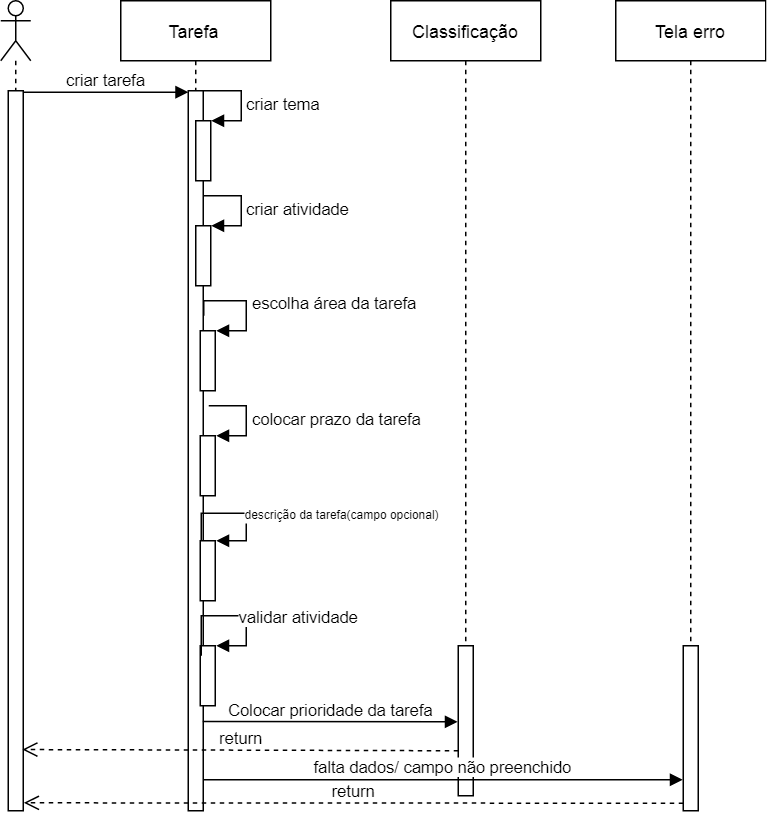

The diagram above was exported from draw.io. Its source (the exported page's mxGraphModel, read from the mxfile embedded in the PNG):
<mxGraphModel dx="1813" dy="1000" grid="1" gridSize="10" guides="1" tooltips="1" connect="1" arrows="1" fold="1" page="1" pageScale="1" pageWidth="827" pageHeight="1169" math="0" shadow="0">
  <root>
    <mxCell id="0" />
    <mxCell id="1" parent="0" />
    <mxCell id="jgxwNxMD2C-3Zknk9huy-1" value="" style="shape=umlLifeline;participant=umlActor;perimeter=lifelinePerimeter;whiteSpace=wrap;html=1;container=1;collapsible=0;recursiveResize=0;verticalAlign=top;spacingTop=36;labelBackgroundColor=#ffffff;outlineConnect=0;" vertex="1" parent="1">
      <mxGeometry x="70" y="110" width="20" height="540" as="geometry" />
    </mxCell>
    <mxCell id="jgxwNxMD2C-3Zknk9huy-5" value="" style="html=1;points=[];perimeter=orthogonalPerimeter;" vertex="1" parent="jgxwNxMD2C-3Zknk9huy-1">
      <mxGeometry x="5" y="60" width="10" height="480" as="geometry" />
    </mxCell>
    <mxCell id="jgxwNxMD2C-3Zknk9huy-2" value="Tarefa" style="shape=umlLifeline;perimeter=lifelinePerimeter;whiteSpace=wrap;html=1;container=1;collapsible=0;recursiveResize=0;outlineConnect=0;" vertex="1" parent="1">
      <mxGeometry x="150" y="110" width="100" height="540" as="geometry" />
    </mxCell>
    <mxCell id="jgxwNxMD2C-3Zknk9huy-6" value="" style="html=1;points=[];perimeter=orthogonalPerimeter;" vertex="1" parent="jgxwNxMD2C-3Zknk9huy-2">
      <mxGeometry x="45" y="60" width="10" height="480" as="geometry" />
    </mxCell>
    <mxCell id="jgxwNxMD2C-3Zknk9huy-10" value="" style="html=1;points=[];perimeter=orthogonalPerimeter;" vertex="1" parent="jgxwNxMD2C-3Zknk9huy-2">
      <mxGeometry x="50" y="80" width="10" height="40" as="geometry" />
    </mxCell>
    <mxCell id="jgxwNxMD2C-3Zknk9huy-11" value="criar tema" style="edgeStyle=orthogonalEdgeStyle;html=1;align=left;spacingLeft=2;endArrow=block;rounded=0;entryX=1;entryY=0;" edge="1" target="jgxwNxMD2C-3Zknk9huy-10" parent="jgxwNxMD2C-3Zknk9huy-2">
      <mxGeometry relative="1" as="geometry">
        <mxPoint x="55" y="60" as="sourcePoint" />
        <Array as="points">
          <mxPoint x="80" y="60" />
        </Array>
      </mxGeometry>
    </mxCell>
    <mxCell id="jgxwNxMD2C-3Zknk9huy-15" value="" style="html=1;points=[];perimeter=orthogonalPerimeter;" vertex="1" parent="jgxwNxMD2C-3Zknk9huy-2">
      <mxGeometry x="50" y="150" width="10" height="40" as="geometry" />
    </mxCell>
    <mxCell id="jgxwNxMD2C-3Zknk9huy-16" value="criar atividade" style="edgeStyle=orthogonalEdgeStyle;html=1;align=left;spacingLeft=2;endArrow=block;rounded=0;entryX=1;entryY=0;" edge="1" target="jgxwNxMD2C-3Zknk9huy-15" parent="jgxwNxMD2C-3Zknk9huy-2">
      <mxGeometry relative="1" as="geometry">
        <mxPoint x="55" y="130" as="sourcePoint" />
        <Array as="points">
          <mxPoint x="80" y="130" />
        </Array>
      </mxGeometry>
    </mxCell>
    <mxCell id="jgxwNxMD2C-3Zknk9huy-19" value="" style="html=1;points=[];perimeter=orthogonalPerimeter;" vertex="1" parent="jgxwNxMD2C-3Zknk9huy-2">
      <mxGeometry x="53" y="220" width="10" height="40" as="geometry" />
    </mxCell>
    <mxCell id="jgxwNxMD2C-3Zknk9huy-20" value="escolha área da tarefa" style="edgeStyle=orthogonalEdgeStyle;html=1;align=left;spacingLeft=2;endArrow=block;rounded=0;entryX=1;entryY=0;exitX=1.067;exitY=0.311;exitDx=0;exitDy=0;exitPerimeter=0;" edge="1" target="jgxwNxMD2C-3Zknk9huy-19" parent="jgxwNxMD2C-3Zknk9huy-2" source="jgxwNxMD2C-3Zknk9huy-6">
      <mxGeometry relative="1" as="geometry">
        <mxPoint x="58" y="200" as="sourcePoint" />
        <Array as="points">
          <mxPoint x="83" y="200" />
          <mxPoint x="83" y="220" />
        </Array>
      </mxGeometry>
    </mxCell>
    <mxCell id="jgxwNxMD2C-3Zknk9huy-21" value="" style="html=1;points=[];perimeter=orthogonalPerimeter;" vertex="1" parent="jgxwNxMD2C-3Zknk9huy-2">
      <mxGeometry x="53" y="290" width="10" height="40" as="geometry" />
    </mxCell>
    <mxCell id="jgxwNxMD2C-3Zknk9huy-22" value="colocar prazo da tarefa" style="edgeStyle=orthogonalEdgeStyle;html=1;align=left;spacingLeft=2;endArrow=block;rounded=0;entryX=1;entryY=0;" edge="1" target="jgxwNxMD2C-3Zknk9huy-21" parent="jgxwNxMD2C-3Zknk9huy-2">
      <mxGeometry relative="1" as="geometry">
        <mxPoint x="58" y="270" as="sourcePoint" />
        <Array as="points">
          <mxPoint x="83" y="270" />
        </Array>
      </mxGeometry>
    </mxCell>
    <mxCell id="jgxwNxMD2C-3Zknk9huy-23" value="" style="html=1;points=[];perimeter=orthogonalPerimeter;" vertex="1" parent="jgxwNxMD2C-3Zknk9huy-2">
      <mxGeometry x="53" y="360" width="10" height="40" as="geometry" />
    </mxCell>
    <mxCell id="jgxwNxMD2C-3Zknk9huy-24" value="&lt;font style=&quot;font-size: 8px&quot;&gt;descrição da tarefa(campo opcional)&lt;/font&gt;" style="edgeStyle=orthogonalEdgeStyle;html=1;align=left;spacingLeft=2;endArrow=block;rounded=0;entryX=1;entryY=0;exitX=0.933;exitY=0.624;exitDx=0;exitDy=0;exitPerimeter=0;" edge="1" target="jgxwNxMD2C-3Zknk9huy-23" parent="jgxwNxMD2C-3Zknk9huy-2" source="jgxwNxMD2C-3Zknk9huy-6">
      <mxGeometry relative="1" as="geometry">
        <mxPoint x="58" y="340" as="sourcePoint" />
        <Array as="points">
          <mxPoint x="83" y="341" />
          <mxPoint x="83" y="360" />
        </Array>
      </mxGeometry>
    </mxCell>
    <mxCell id="jgxwNxMD2C-3Zknk9huy-25" value="" style="html=1;points=[];perimeter=orthogonalPerimeter;" vertex="1" parent="jgxwNxMD2C-3Zknk9huy-2">
      <mxGeometry x="53" y="430" width="10" height="40" as="geometry" />
    </mxCell>
    <mxCell id="jgxwNxMD2C-3Zknk9huy-26" value="validar atividade" style="edgeStyle=orthogonalEdgeStyle;html=1;align=left;spacingLeft=2;endArrow=block;rounded=0;entryX=1;entryY=0;exitX=0.9;exitY=0.783;exitDx=0;exitDy=0;exitPerimeter=0;" edge="1" target="jgxwNxMD2C-3Zknk9huy-25" parent="jgxwNxMD2C-3Zknk9huy-2" source="jgxwNxMD2C-3Zknk9huy-6">
      <mxGeometry relative="1" as="geometry">
        <mxPoint x="58" y="410" as="sourcePoint" />
        <Array as="points">
          <mxPoint x="54" y="410" />
          <mxPoint x="83" y="410" />
          <mxPoint x="83" y="430" />
        </Array>
      </mxGeometry>
    </mxCell>
    <mxCell id="jgxwNxMD2C-3Zknk9huy-3" value="Tela erro" style="shape=umlLifeline;perimeter=lifelinePerimeter;whiteSpace=wrap;html=1;container=1;collapsible=0;recursiveResize=0;outlineConnect=0;" vertex="1" parent="1">
      <mxGeometry x="480" y="110" width="100" height="480" as="geometry" />
    </mxCell>
    <mxCell id="jgxwNxMD2C-3Zknk9huy-4" value="Classificação" style="shape=umlLifeline;perimeter=lifelinePerimeter;whiteSpace=wrap;html=1;container=1;collapsible=0;recursiveResize=0;outlineConnect=0;" vertex="1" parent="1">
      <mxGeometry x="330" y="110" width="100" height="530" as="geometry" />
    </mxCell>
    <mxCell id="jgxwNxMD2C-3Zknk9huy-8" value="" style="html=1;points=[];perimeter=orthogonalPerimeter;" vertex="1" parent="jgxwNxMD2C-3Zknk9huy-4">
      <mxGeometry x="45" y="430" width="10" height="100" as="geometry" />
    </mxCell>
    <mxCell id="jgxwNxMD2C-3Zknk9huy-9" value="criar tarefa" style="html=1;verticalAlign=bottom;endArrow=block;exitX=1.012;exitY=0.002;exitDx=0;exitDy=0;exitPerimeter=0;entryX=0.002;entryY=0.002;entryDx=0;entryDy=0;entryPerimeter=0;" edge="1" parent="1" source="jgxwNxMD2C-3Zknk9huy-5" target="jgxwNxMD2C-3Zknk9huy-6">
      <mxGeometry width="80" relative="1" as="geometry">
        <mxPoint x="90" y="170" as="sourcePoint" />
        <mxPoint x="170" y="170" as="targetPoint" />
      </mxGeometry>
    </mxCell>
    <mxCell id="jgxwNxMD2C-3Zknk9huy-7" value="" style="html=1;points=[];perimeter=orthogonalPerimeter;" vertex="1" parent="1">
      <mxGeometry x="525" y="540" width="10" height="110" as="geometry" />
    </mxCell>
    <mxCell id="jgxwNxMD2C-3Zknk9huy-27" value="Colocar prioridade da tarefa" style="html=1;verticalAlign=bottom;endArrow=block;exitX=0.967;exitY=0.876;exitDx=0;exitDy=0;exitPerimeter=0;entryX=-0.043;entryY=0.507;entryDx=0;entryDy=0;entryPerimeter=0;" edge="1" parent="1" source="jgxwNxMD2C-3Zknk9huy-6" target="jgxwNxMD2C-3Zknk9huy-8">
      <mxGeometry width="80" relative="1" as="geometry">
        <mxPoint x="230" y="590" as="sourcePoint" />
        <mxPoint x="310" y="590" as="targetPoint" />
      </mxGeometry>
    </mxCell>
    <mxCell id="jgxwNxMD2C-3Zknk9huy-28" value="return" style="html=1;verticalAlign=bottom;endArrow=open;dashed=1;endSize=8;entryX=0.938;entryY=0.915;entryDx=0;entryDy=0;entryPerimeter=0;" edge="1" parent="1" target="jgxwNxMD2C-3Zknk9huy-5">
      <mxGeometry relative="1" as="geometry">
        <mxPoint x="375" y="610" as="sourcePoint" />
        <mxPoint x="90" y="610" as="targetPoint" />
      </mxGeometry>
    </mxCell>
    <mxCell id="jgxwNxMD2C-3Zknk9huy-29" value="falta dados/ campo não preenchido" style="html=1;verticalAlign=bottom;endArrow=block;entryX=-0.033;entryY=0.812;entryDx=0;entryDy=0;entryPerimeter=0;exitX=1.033;exitY=0.957;exitDx=0;exitDy=0;exitPerimeter=0;" edge="1" parent="1" source="jgxwNxMD2C-3Zknk9huy-6" target="jgxwNxMD2C-3Zknk9huy-7">
      <mxGeometry width="80" relative="1" as="geometry">
        <mxPoint x="210" y="630" as="sourcePoint" />
        <mxPoint x="290" y="630" as="targetPoint" />
      </mxGeometry>
    </mxCell>
    <mxCell id="jgxwNxMD2C-3Zknk9huy-30" value="return" style="html=1;verticalAlign=bottom;endArrow=open;dashed=1;endSize=8;entryX=1.04;entryY=0.989;entryDx=0;entryDy=0;entryPerimeter=0;" edge="1" parent="1" target="jgxwNxMD2C-3Zknk9huy-5">
      <mxGeometry relative="1" as="geometry">
        <mxPoint x="525" y="645" as="sourcePoint" />
        <mxPoint x="85" y="642" as="targetPoint" />
      </mxGeometry>
    </mxCell>
  </root>
</mxGraphModel>